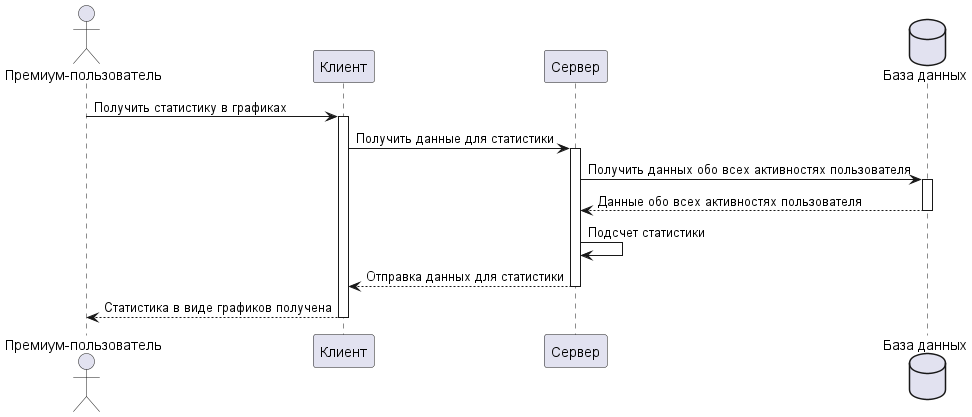

The diagram above was rendered by PlantUML. Its source (embedded in the PNG):
@startuml
actor "Премиум-пользователь" as user
participant "Клиент" as client
participant "Сервер" as server
database "База данных" as db

user -> client : Получить статистику в графиках
activate client
client -> server: Получить данные для статистики
activate server

server -> db: Получить данных обо всех активностях пользователя
activate db
db --> server: Данные обо всех активностях пользователя
deactivate db
server -> server : Подсчет статистики
server --> client: Отправка данных для статистики
deactivate server
client --> user: Статистика в виде графиков получена
deactivate client
@enduml